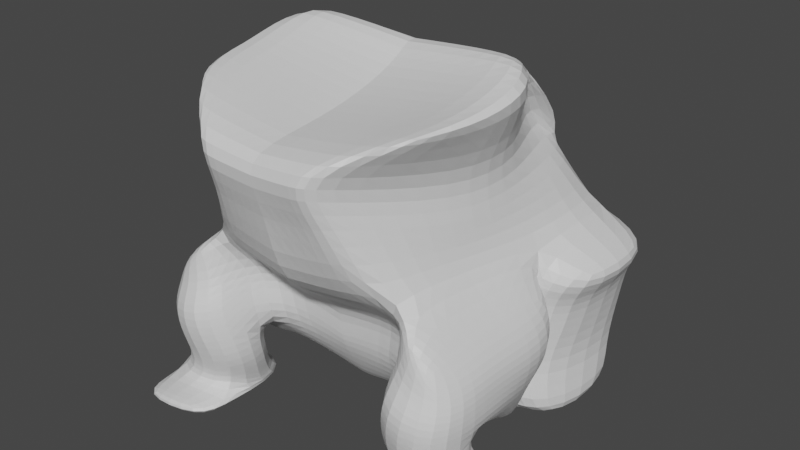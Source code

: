 # Source: Byron.blend  (saved by Blender 3.6.13; exported with 4.5.12 LTS)
import bpy
from mathutils import Matrix  # noqa: F401  (used for matrix-valued properties, if any)

bpy.ops.wm.read_factory_settings(use_empty=True)
scene = bpy.context.scene
scene.name = 'Scene'

# ---- collections
col_collection = bpy.data.collections.new('Collection'); scene.collection.children.link(col_collection)

# ---- materials (node trees are filled in below, after node groups)
mat_material = bpy.data.materials.new('Material')
mat_material.alpha_threshold = 0.0
mat_material.use_transparent_shadow = False
mat_material.roughness = 0.5
mat_material.line_color = (0.0, 0.0, 0.0, 1.0)

# ---- material node trees
mat_material.use_nodes = True; mat_material.node_tree.nodes.clear()
_N = mat_material.node_tree.nodes; _L = mat_material.node_tree.links
n0 = _N.new('ShaderNodeOutputMaterial'); n0.name = 'Material Output'; n0.location = (300, 300)
n1 = _N.new('ShaderNodeBsdfPrincipled'); n1.name = 'Principled BSDF'; n1.location = (10, 300)
n1.distribution = 'GGX'
n1.subsurface_method = 'RANDOM_WALK_SKIN'
n1.inputs[3].default_value = 1.45
n1.inputs[27].default_value = (0.0, 0.0, 0.0, 1.0)
n1.inputs[28].default_value = 1.0
_L.new(n1.outputs[0], n0.inputs[0])
n0.is_active_output = True

# ---- world
world_world = bpy.data.worlds.new('World'); scene.world = world_world
world_world.use_nodes = True; world_world.node_tree.nodes.clear()
_N = world_world.node_tree.nodes; _L = world_world.node_tree.links
n0 = _N.new('ShaderNodeOutputWorld'); n0.name = 'World Output'; n0.location = (300, 300)
n1 = _N.new('ShaderNodeBackground'); n1.name = 'Background'; n1.location = (10, 300)
n1.inputs[0].default_value = (0.05088, 0.05088, 0.05088, 1.0)
_L.new(n1.outputs[0], n0.inputs[0])
n0.is_active_output = True
world_world.color = (0.05088, 0.05088, 0.05088)
world_world.use_sun_shadow = False
world_world.sun_shadow_jitter_overblur = 0.0

# ---- meshes
me_cube = bpy.data.meshes.new('Cube')
me_cube.from_pydata([(1.1, 0.3352, 2.149), (1.097, 1.487, -1.155), (1.416, -0.9802, 2.011), (0.8151, -0.3506, -0.7588), (1.211, 1.711, 0.5132), (0.9624, -1.171, 0.5827), (1.0, 1.819, -0.2697), (0.8647, -0.6367, -0.1228), (0.0, 1.487, -1.008), (0.0, -0.9802, 1.703), (0.0, -0.3506, -0.884), (0.0, 0.3352, 2.206), (0.0, 1.711, 0.4607), (0.0, -1.33, 0.4607), (0.0, -0.6367, -0.2697), (0.0, 1.819, -0.2697), (1.027, 1.839, 0.09551), (0.8892, -0.6367, 0.1419), (0.0, -0.6367, 0.09551), (0.0, 1.839, 0.09551), (0.9824, 1.656, -0.7769), (0.8228, -0.598, -0.4545), (0.0, 1.656, -0.7769), (0.0, -0.598, -0.4545), (1.514, 0.06001, 2.175), (0.9804, 0.3139, -1.225), (1.185, 0.3742, 0.5475), (0.943, 0.4291, -0.1934), (0.0, 0.3139, -1.203), (0.0, 0.145, 1.963), (0.9852, 0.4389, 0.1184), (0.8679, 0.3464, -0.6179), (1.097, 1.374, 0.9574), (0.6625, -1.421, 1.276), (0.0, 1.374, 0.9169), (0.0, -1.415, 1.161), (1.063, 0.3527, 0.9342), (0.4037, 1.022, 1.475), (0.5026, -1.686, 1.674), (0.0, 1.022, 1.393), (0.0, -1.673, 1.661), (1.047, 0.3303, 1.392), (1.569, -0.6184, -0.5075), (1.144, -0.3711, -0.937), (1.454, 0.394, 0.1466), (1.427, -0.6571, 0.1819), (1.547, -0.6571, -0.05796), (1.546, -0.6571, -0.2685), (1.579, 0.4086, -0.3392), (1.589, 0.4184, -0.08147), (1.377, 0.326, -0.6709), (1.26, 0.2935, -1.249), (0.9543, -1.215, 0.06236), (0.8912, -1.438, -0.1442), (1.528, -1.24, -0.07934), (1.139, -1.148, 0.4764), (0.8042, -1.337, -0.4759), (1.408, -1.235, 0.1024), (1.585, -1.32, -0.2899), (1.513, -1.358, -0.5288), (0.9129, -0.1181, -1.21), (1.828, -0.1386, -1.308), (0.8943, -1.109, -1.234), (1.603, -1.129, -1.287), (0.7816, -1.223, -0.783), (1.49, -1.243, -0.8359), (1.509, -0.5735, -0.8146), (0.8002, -0.553, -0.7616), (0.9056, -1.108, -1.07), (1.839, -0.3966, -1.116), (1.82, -1.128, -1.168), (0.9242, -0.3762, -1.173), (0.877, -1.49, -1.19), (1.792, -1.51, -1.288), (0.8883, -1.56, -1.046), (1.803, -1.58, -1.144), (1.498, -0.4167, 2.037), (0.971, -0.3175, 0.5716), (0.0, -0.1408, -0.9692), (0.0, -0.3898, 1.785), (0.8089, -0.1408, -0.7781), (1.04, -0.3243, 0.9161), (0.8798, -0.3314, 1.33), (1.435, -0.3252, 0.1708), (1.556, -0.3206, -0.2908), (1.56, -0.3175, -0.06538), (1.503, -0.3202, -0.5591), (1.181, -0.1612, -0.9563), (0.05793, -0.3506, -0.884), (0.8297, 0.3352, 2.278), (0.5436, 1.711, 0.4419), (0.2995, 1.819, -0.2697), (0.5109, 1.487, -1.197), (0.7793, -0.9802, 1.83), (0.5184, -1.239, 0.4743), (0.2365, -0.6367, -0.2012), (0.323, -0.6367, 0.1171), (0.3873, 1.839, 0.09551), (0.1633, -0.598, -0.4545), (0.141, 1.656, -0.7769), (0.8048, 0.1054, 2.062), (0.4568, 0.3139, -1.142), (0.4274, -1.418, 1.193), (0.4592, 1.374, 0.9358), (0.3809, -1.679, 1.667), (1.517, 1.022, 1.431), (0.7873, -0.4024, 1.903), (0.0455, -0.1408, -0.9758), (1.517, 1.629, -0.8646), (1.631, 1.459, -1.242), (1.515, 0.2863, -1.313), (1.562, 1.811, 0.007843), (1.507, 1.792, -0.3573), (1.829, 1.684, 0.2585), (1.803, 0.3465, 0.2928), (1.515, 0.4014, -0.2811), (1.557, 0.4112, 0.03072), (1.338, 0.3188, -0.7056)], [], [(107, 80, 3, 88), (82, 76, 2, 38), (105, 89, 0, 37), (97, 90, 4, 16), (31, 27, 48, 50), (46, 45, 57, 54), (99, 91, 6, 20), (98, 95, 14, 23), (96, 94, 13, 18), (104, 93, 9, 40), (106, 79, 9, 93), (95, 96, 18, 14), (42, 47, 58, 59), (91, 97, 16, 6), (88, 98, 23, 10), (92, 99, 20, 1), (77, 5, 45, 83), (31, 25, 110, 117), (1, 20, 108, 109), (89, 11, 29, 100), (27, 31, 117, 115), (6, 16, 111, 112), (37, 0, 24, 41), (92, 1, 25, 101), (4, 32, 36, 26), (94, 102, 35, 13), (90, 103, 32, 4), (77, 81, 33, 5), (32, 37, 41, 36), (102, 104, 40, 35), (103, 105, 37, 32), (81, 82, 38, 33), (85, 83, 45, 46), (86, 84, 47, 42), (84, 85, 46, 47), (87, 86, 42, 43), (80, 25, 51, 87), (25, 31, 50, 51), (45, 5, 55, 57), (30, 26, 44, 49), (21, 3, 43, 42), (27, 30, 49, 48), (53, 56, 59, 58), (55, 52, 54, 57), (52, 53, 58, 54), (17, 7, 53, 52), (63, 70, 75, 73), (47, 46, 54, 58), (5, 17, 52, 55), (7, 21, 56, 53), (60, 61, 63, 62), (71, 69, 61, 60), (68, 71, 60, 62), (69, 70, 63, 61), (42, 59, 65, 66), (56, 21, 67, 64), (21, 42, 66, 67), (59, 56, 64, 65), (66, 65, 70, 69), (64, 67, 71, 68), (67, 66, 69, 71), (65, 64, 68, 70), (75, 74, 72, 73), (62, 63, 73, 72), (70, 68, 74, 75), (68, 62, 72, 74), (3, 80, 87, 43), (51, 50, 86, 87), (48, 49, 85, 84), (50, 48, 84, 86), (49, 44, 83, 85), (36, 41, 82, 81), (26, 36, 81, 77), (26, 77, 83, 44), (100, 29, 79, 106), (41, 24, 76, 82), (101, 25, 80, 107), (28, 101, 107, 78), (24, 100, 106, 76), (34, 39, 105, 103), (33, 38, 104, 102), (12, 34, 103, 90), (5, 33, 102, 94), (8, 92, 101, 28), (0, 89, 100, 24), (8, 22, 99, 92), (3, 21, 98, 88), (15, 19, 97, 91), (7, 17, 96, 95), (76, 106, 93, 2), (38, 2, 93, 104), (17, 5, 94, 96), (21, 7, 95, 98), (22, 15, 91, 99), (19, 12, 90, 97), (39, 11, 89, 105), (78, 107, 88, 10), (109, 108, 117, 110), (112, 111, 116, 115), (108, 112, 115, 117), (111, 113, 114, 116), (26, 30, 116, 114), (4, 26, 114, 113), (30, 27, 115, 116), (25, 1, 109, 110), (16, 4, 113, 111), (20, 6, 112, 108)])
_uv = me_cube.uv_layers.new(name='UVMap')
_uv.uv.foreach_set('vector', [0.3082, 0.71, 0.375, 0.71, 0.375, 0.75, 0.3082, 0.75, 0.5936, 0.71, 0.625, 0.71, 0.625, 0.75, 0.5936, 0.75, 0.5936, 0.4332, 0.625, 0.4332, 0.625, 0.5, 0.5936, 0.5, 0.5119, 0.4332, 0.5576, 0.4332, 0.5576, 0.5, 0.5119, 0.5, 0.4248, 0.6233, 0.4663, 0.6233, 0.4663, 0.6233, 0.4248, 0.6233, 0.5119, 0.75, 0.5576, 0.75, 0.5576, 0.75, 0.5119, 0.75, 0.4248, 0.4332, 0.4663, 0.4332, 0.4663, 0.5, 0.4248, 0.5, 0.4248, 0.8168, 0.4663, 0.8168, 0.4663, 0.875, 0.4248, 0.875, 0.5119, 0.8168, 0.5576, 0.8168, 0.5576, 0.875, 0.5119, 0.875, 0.5936, 0.8168, 0.625, 0.8168, 0.625, 0.875, 0.5936, 0.875, 0.6918, 0.71, 0.75, 0.71, 0.75, 0.75, 0.6918, 0.75, 0.4663, 0.8168, 0.5119, 0.8168, 0.5119, 0.875, 0.4663, 0.875, 0.4248, 0.75, 0.4663, 0.75, 0.4663, 0.75, 0.4248, 0.75, 0.4663, 0.4332, 0.5119, 0.4332, 0.5119, 0.5, 0.4663, 0.5, 0.375, 0.8168, 0.4248, 0.8168, 0.4248, 0.875, 0.375, 0.875, 0.375, 0.4332, 0.4248, 0.4332, 0.4248, 0.5, 0.375, 0.5, 0.5576, 0.71, 0.5576, 0.75, 0.5576, 0.75, 0.5576, 0.71, 0.4248, 0.6233, 0.375, 0.6233, 0.375, 0.6233, 0.4248, 0.6233, 0.375, 0.5, 0.4248, 0.5, 0.4248, 0.5, 0.375, 0.5, 0.6918, 0.5, 0.75, 0.5, 0.75, 0.6233, 0.6918, 0.6233, 0.4663, 0.6233, 0.4248, 0.6233, 0.4248, 0.6233, 0.4663, 0.6233, 0.4663, 0.5, 0.5119, 0.5, 0.5119, 0.5, 0.4663, 0.5, 0.5936, 0.5, 0.625, 0.5, 0.625, 0.6233, 0.5936, 0.6233, 0.3082, 0.5, 0.375, 0.5, 0.375, 0.6233, 0.3082, 0.6233, 0.5576, 0.5, 0.5752, 0.5, 0.5752, 0.6233, 0.5576, 0.6233, 0.5576, 0.8168, 0.5752, 0.8168, 0.5752, 0.875, 0.5576, 0.875, 0.5576, 0.4332, 0.5752, 0.4332, 0.5752, 0.5, 0.5576, 0.5, 0.5576, 0.71, 0.5752, 0.71, 0.5752, 0.75, 0.5576, 0.75, 0.5752, 0.5, 0.5936, 0.5, 0.5936, 0.6233, 0.5752, 0.6233, 0.5752, 0.8168, 0.5936, 0.8168, 0.5936, 0.875, 0.5752, 0.875, 0.5752, 0.4332, 0.5936, 0.4332, 0.5936, 0.5, 0.5752, 0.5, 0.5752, 0.71, 0.5936, 0.71, 0.5936, 0.75, 0.5752, 0.75, 0.5119, 0.71, 0.5576, 0.71, 0.5576, 0.75, 0.5119, 0.75, 0.4248, 0.71, 0.4663, 0.71, 0.4663, 0.75, 0.4248, 0.75, 0.4663, 0.71, 0.5119, 0.71, 0.5119, 0.75, 0.4663, 0.75, 0.375, 0.71, 0.4248, 0.71, 0.4248, 0.75, 0.375, 0.75, 0.375, 0.71, 0.375, 0.6233, 0.375, 0.6233, 0.375, 0.71, 0.375, 0.6233, 0.4248, 0.6233, 0.4248, 0.6233, 0.375, 0.6233, 0.5576, 0.75, 0.5576, 0.75, 0.5576, 0.75, 0.5576, 0.75, 0.5119, 0.6233, 0.5576, 0.6233, 0.5576, 0.6233, 0.5119, 0.6233, 0.4248, 0.75, 0.375, 0.75, 0.375, 0.75, 0.4248, 0.75, 0.4663, 0.6233, 0.5119, 0.6233, 0.5119, 0.6233, 0.4663, 0.6233, 0.4663, 0.75, 0.4248, 0.75, 0.4248, 0.75, 0.4663, 0.75, 0.5576, 0.75, 0.5119, 0.75, 0.5119, 0.75, 0.5576, 0.75, 0.5119, 0.75, 0.4663, 0.75, 0.4663, 0.75, 0.5119, 0.75, 0.5119, 0.75, 0.4663, 0.75, 0.4663, 0.75, 0.5119, 0.75, 0.4248, 0.75, 0.4248, 0.75, 0.4248, 0.75, 0.4248, 0.75, 0.4663, 0.75, 0.5119, 0.75, 0.5119, 0.75, 0.4663, 0.75, 0.5576, 0.75, 0.5119, 0.75, 0.5119, 0.75, 0.5576, 0.75, 0.4663, 0.75, 0.4248, 0.75, 0.4248, 0.75, 0.4663, 0.75, 0.4248, 0.75, 0.4248, 0.75, 0.4248, 0.75, 0.4248, 0.75, 0.4248, 0.75, 0.4248, 0.75, 0.4248, 0.75, 0.4248, 0.75, 0.4248, 0.75, 0.4248, 0.75, 0.4248, 0.75, 0.4248, 0.75, 0.4248, 0.75, 0.4248, 0.75, 0.4248, 0.75, 0.4248, 0.75, 0.4248, 0.75, 0.4248, 0.75, 0.4248, 0.75, 0.4248, 0.75, 0.4248, 0.75, 0.4248, 0.75, 0.4248, 0.75, 0.4248, 0.75, 0.4248, 0.75, 0.4248, 0.75, 0.4248, 0.75, 0.4248, 0.75, 0.4248, 0.75, 0.4248, 0.75, 0.4248, 0.75, 0.4248, 0.75, 0.4248, 0.75, 0.4248, 0.75, 0.4248, 0.75, 0.4248, 0.75, 0.4248, 0.75, 0.4248, 0.75, 0.4248, 0.75, 0.4248, 0.75, 0.4248, 0.75, 0.4248, 0.75, 0.4248, 0.75, 0.4248, 0.75, 0.4248, 0.75, 0.4248, 0.75, 0.4248, 0.75, 0.4248, 0.75, 0.4248, 0.75, 0.4248, 0.75, 0.4248, 0.75, 0.4248, 0.75, 0.4248, 0.75, 0.4248, 0.75, 0.4248, 0.75, 0.4248, 0.75, 0.4248, 0.75, 0.4248, 0.75, 0.4248, 0.75, 0.4248, 0.75, 0.4248, 0.75, 0.4248, 0.75, 0.4248, 0.75, 0.4248, 0.75, 0.375, 0.75, 0.375, 0.71, 0.375, 0.71, 0.375, 0.75, 0.375, 0.6233, 0.4248, 0.6233, 0.4248, 0.71, 0.375, 0.71, 0.4663, 0.6233, 0.5119, 0.6233, 0.5119, 0.71, 0.4663, 0.71, 0.4248, 0.6233, 0.4663, 0.6233, 0.4663, 0.71, 0.4248, 0.71, 0.5119, 0.6233, 0.5576, 0.6233, 0.5576, 0.71, 0.5119, 0.71, 0.5752, 0.6233, 0.5936, 0.6233, 0.5936, 0.71, 0.5752, 0.71, 0.5576, 0.6233, 0.5752, 0.6233, 0.5752, 0.71, 0.5576, 0.71, 0.5576, 0.6233, 0.5576, 0.71, 0.5576, 0.71, 0.5576, 0.6233, 0.6918, 0.6233, 0.75, 0.6233, 0.75, 0.71, 0.6918, 0.71, 0.5936, 0.6233, 0.625, 0.6233, 0.625, 0.71, 0.5936, 0.71, 0.3082, 0.6233, 0.375, 0.6233, 0.375, 0.71, 0.3082, 0.71, 0.25, 0.6233, 0.3082, 0.6233, 0.3082, 0.71, 0.25, 0.71, 0.625, 0.6233, 0.6918, 0.6233, 0.6918, 0.71, 0.625, 0.71, 0.5752, 0.375, 0.5936, 0.375, 0.5936, 0.4332, 0.5752, 0.4332, 0.5752, 0.75, 0.5936, 0.75, 0.5936, 0.8168, 0.5752, 0.8168, 0.5576, 0.375, 0.5752, 0.375, 0.5752, 0.4332, 0.5576, 0.4332, 0.5576, 0.75, 0.5752, 0.75, 0.5752, 0.8168, 0.5576, 0.8168, 0.25, 0.5, 0.3082, 0.5, 0.3082, 0.6233, 0.25, 0.6233, 0.625, 0.5, 0.6918, 0.5, 0.6918, 0.6233, 0.625, 0.6233, 0.375, 0.375, 0.4248, 0.375, 0.4248, 0.4332, 0.375, 0.4332, 0.375, 0.75, 0.4248, 0.75, 0.4248, 0.8168, 0.375, 0.8168, 0.4663, 0.375, 0.5119, 0.375, 0.5119, 0.4332, 0.4663, 0.4332, 0.4663, 0.75, 0.5119, 0.75, 0.5119, 0.8168, 0.4663, 0.8168, 0.625, 0.71, 0.6918, 0.71, 0.6918, 0.75, 0.625, 0.75, 0.5936, 0.75, 0.625, 0.75, 0.625, 0.8168, 0.5936, 0.8168, 0.5119, 0.75, 0.5576, 0.75, 0.5576, 0.8168, 0.5119, 0.8168, 0.4248, 0.75, 0.4663, 0.75, 0.4663, 0.8168, 0.4248, 0.8168, 0.4248, 0.375, 0.4663, 0.375, 0.4663, 0.4332, 0.4248, 0.4332, 0.5119, 0.375, 0.5576, 0.375, 0.5576, 0.4332, 0.5119, 0.4332, 0.5936, 0.375, 0.625, 0.375, 0.625, 0.4332, 0.5936, 0.4332, 0.25, 0.71, 0.3082, 0.71, 0.3082, 0.75, 0.25, 0.75, 0.375, 0.5, 0.4248, 0.5, 0.4248, 0.6233, 0.375, 0.6233, 0.4663, 0.5, 0.5119, 0.5, 0.5119, 0.6233, 0.4663, 0.6233, 0.4248, 0.5, 0.4663, 0.5, 0.4663, 0.6233, 0.4248, 0.6233, 0.5119, 0.5, 0.5576, 0.5, 0.5576, 0.6233, 0.5119, 0.6233, 0.5576, 0.6233, 0.5119, 0.6233, 0.5119, 0.6233, 0.5576, 0.6233, 0.5576, 0.5, 0.5576, 0.6233, 0.5576, 0.6233, 0.5576, 0.5, 0.5119, 0.6233, 0.4663, 0.6233, 0.4663, 0.6233, 0.5119, 0.6233, 0.375, 0.6233, 0.375, 0.5, 0.375, 0.5, 0.375, 0.6233, 0.5119, 0.5, 0.5576, 0.5, 0.5576, 0.5, 0.5119, 0.5, 0.4248, 0.5, 0.4663, 0.5, 0.4663, 0.5, 0.4248, 0.5])
me_cube.materials.append(mat_material)
me_cube.use_mirror_vertex_groups = False
me_cube.update()

# ---- objects
ob_cube = bpy.data.objects.new('Cube', me_cube)
ob_empty = bpy.data.objects.new('Empty', None)
ob_empty_001 = bpy.data.objects.new('Empty.001', None)
ob_empty_002 = bpy.data.objects.new('Empty.002', None)

# ---- transforms, parenting, visibility, modifiers, constraints
ob_cube.location = (0.0, 0.0, 0.3218)
ob_cube.scale = (0.1974, 0.1974, 0.1974)
ob_cube.lock_rotations_4d = False
ob_cube.empty_display_type = 'ARROWS'
ob_cube.lineart.crease_threshold = 0.0
_m = ob_cube.modifiers.new('Subdivision', 'SUBSURF')
_m.levels = 2
_m = ob_cube.modifiers.new('Mirror', 'MIRROR')
_m.use_clip = True
ob_empty.location = (9.842e-16, 0.01523, 0.6858)
ob_empty.rotation_euler = (1.571, -0.0, 1.571)
ob_empty.empty_display_type = 'IMAGE'
ob_empty.empty_display_size = 5.0
ob_empty_001.location = (-1.461, -1.448e-07, 0.7033)
ob_empty_001.rotation_euler = (1.571, 0.0, 3.142)
ob_empty_001.empty_display_type = 'IMAGE'
ob_empty_001.empty_display_size = 5.0
ob_empty_002.location = (-1.309, 0.04963, 0.7353)
ob_empty_002.rotation_euler = (1.571, -0.0, -0.0)
ob_empty_002.empty_display_type = 'IMAGE'
ob_empty_002.empty_display_size = 5.0

# ---- collection membership
col_collection.objects.link(ob_cube)
col_collection.objects.link(ob_empty)
col_collection.objects.link(ob_empty_001)
col_collection.objects.link(ob_empty_002)

# ---- scene / render settings (as saved in the file)
scene.frame_start = 1; scene.frame_end = 250; scene.frame_set(1)
scene.render.engine = 'BLENDER_EEVEE_NEXT'
scene.cycles.sampling_pattern = 'TABULATED_SOBOL'
scene.view_settings.view_transform = 'Filmic'
bpy.context.view_layer.update()

# ---- added for rendering (the .blend has no active camera and no usable light): camera, sun
cam_auto = bpy.data.cameras.new('AutoCamera')
cam_auto.lens = 50.0
cam_auto.sensor_width = 36.0
cam_auto.clip_end = 1000.0
ob_auto_camera = bpy.data.objects.new('AutoCamera', cam_auto)
scene.collection.objects.link(ob_auto_camera)
ob_auto_camera.location = (1.08252, -1.2717, 1.2746)
ob_auto_camera.rotation_euler = (1.09748, -7.21219e-08, 0.694738)
scene.camera = ob_auto_camera
light_auto_sun = bpy.data.lights.new('AutoSun', 'SUN')
light_auto_sun.energy = 3.0
light_auto_sun.angle = 0.0523599
ob_auto_sun = bpy.data.objects.new('AutoSun', light_auto_sun)
scene.collection.objects.link(ob_auto_sun)
ob_auto_sun.rotation_euler = (0.872665, 0.174533, 0.523599)
bpy.context.view_layer.update()
